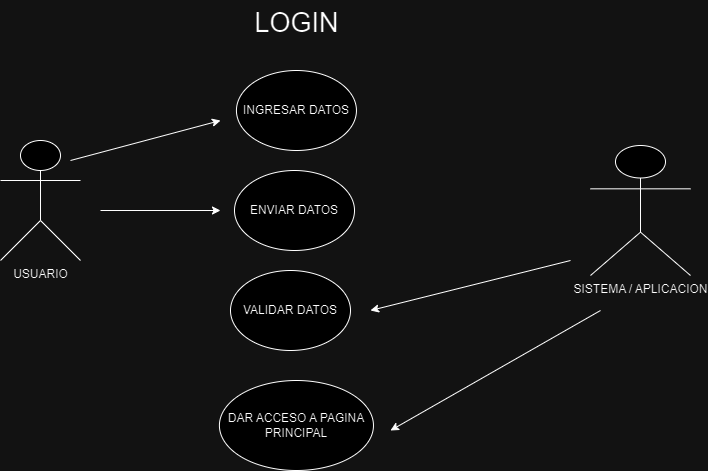

The diagram above was exported from draw.io. Its source (the exported page's mxGraphModel, read from the mxfile embedded in the PNG):
<mxGraphModel dx="880" dy="1629" grid="1" gridSize="10" guides="1" tooltips="1" connect="1" arrows="1" fold="1" page="1" pageScale="1" pageWidth="827" pageHeight="1169" math="0" shadow="0">
  <root>
    <mxCell id="0" />
    <mxCell id="1" parent="0" />
    <mxCell id="dK9avVnq7sJBJzr26dsI-3" value="USUARIO" style="shape=umlActor;verticalLabelPosition=bottom;verticalAlign=top;html=1;outlineConnect=0;" vertex="1" parent="1">
      <mxGeometry x="60" y="110" width="80" height="120" as="geometry" />
    </mxCell>
    <mxCell id="dK9avVnq7sJBJzr26dsI-4" value="INGRESAR DATOS" style="ellipse;whiteSpace=wrap;html=1;" vertex="1" parent="1">
      <mxGeometry x="295.94" y="40" width="120" height="80" as="geometry" />
    </mxCell>
    <mxCell id="dK9avVnq7sJBJzr26dsI-5" value="" style="endArrow=classic;html=1;rounded=0;" edge="1" parent="1">
      <mxGeometry width="50" height="50" relative="1" as="geometry">
        <mxPoint x="130" y="130" as="sourcePoint" />
        <mxPoint x="280" y="90" as="targetPoint" />
      </mxGeometry>
    </mxCell>
    <mxCell id="dK9avVnq7sJBJzr26dsI-6" value="ENVIAR DATOS" style="ellipse;whiteSpace=wrap;html=1;" vertex="1" parent="1">
      <mxGeometry x="294" y="140" width="120" height="80" as="geometry" />
    </mxCell>
    <mxCell id="dK9avVnq7sJBJzr26dsI-7" value="" style="endArrow=classic;html=1;rounded=0;" edge="1" parent="1">
      <mxGeometry width="50" height="50" relative="1" as="geometry">
        <mxPoint x="160" y="180" as="sourcePoint" />
        <mxPoint x="280" y="180" as="targetPoint" />
      </mxGeometry>
    </mxCell>
    <mxCell id="dK9avVnq7sJBJzr26dsI-8" value="VALIDAR DATOS" style="ellipse;whiteSpace=wrap;html=1;" vertex="1" parent="1">
      <mxGeometry x="290" y="240" width="120" height="80" as="geometry" />
    </mxCell>
    <mxCell id="dK9avVnq7sJBJzr26dsI-9" value="SISTEMA / APLICACION" style="shape=umlActor;verticalLabelPosition=bottom;verticalAlign=top;html=1;outlineConnect=0;" vertex="1" parent="1">
      <mxGeometry x="650" y="115" width="100" height="130" as="geometry" />
    </mxCell>
    <mxCell id="dK9avVnq7sJBJzr26dsI-12" value="" style="endArrow=classic;html=1;rounded=0;" edge="1" parent="1">
      <mxGeometry width="50" height="50" relative="1" as="geometry">
        <mxPoint x="630" y="230" as="sourcePoint" />
        <mxPoint x="430" y="280" as="targetPoint" />
      </mxGeometry>
    </mxCell>
    <mxCell id="dK9avVnq7sJBJzr26dsI-13" value="DAR ACCESO A PAGINA PRINCIPAL" style="ellipse;whiteSpace=wrap;html=1;" vertex="1" parent="1">
      <mxGeometry x="278.90999999999997" y="350" width="154.06" height="90" as="geometry" />
    </mxCell>
    <mxCell id="dK9avVnq7sJBJzr26dsI-14" value="" style="endArrow=classic;html=1;rounded=0;" edge="1" parent="1">
      <mxGeometry width="50" height="50" relative="1" as="geometry">
        <mxPoint x="660" y="280" as="sourcePoint" />
        <mxPoint x="450" y="400" as="targetPoint" />
      </mxGeometry>
    </mxCell>
    <mxCell id="dK9avVnq7sJBJzr26dsI-15" value="&lt;p style=&quot;line-height: 100%;&quot;&gt;&lt;font style=&quot;font-size: 27px;&quot;&gt;LOGIN&lt;/font&gt;&lt;/p&gt;" style="text;html=1;align=center;verticalAlign=middle;resizable=0;points=[];autosize=1;strokeColor=none;fillColor=none;" vertex="1" parent="1">
      <mxGeometry x="300.94" y="-30" width="110" height="50" as="geometry" />
    </mxCell>
  </root>
</mxGraphModel>